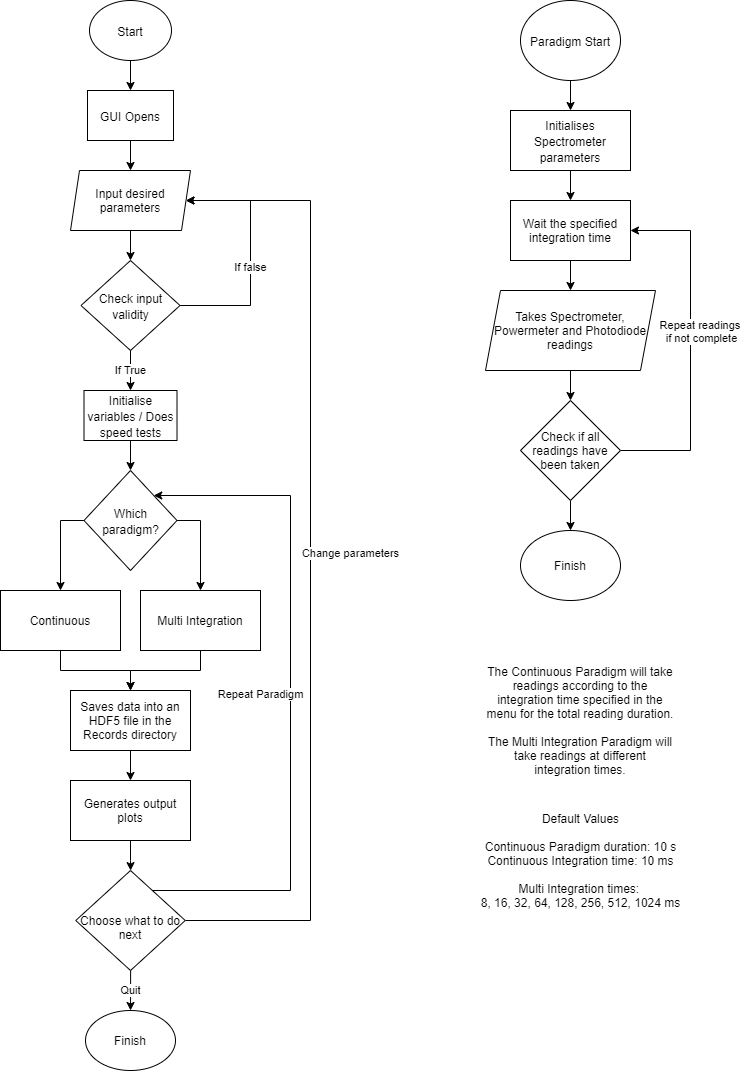

The diagram above was exported from draw.io. Its source (the exported page's mxGraphModel, read from the mxfile embedded in the PNG):
<mxGraphModel dx="1006" dy="717" grid="1" gridSize="10" guides="1" tooltips="1" connect="1" arrows="1" fold="1" page="1" pageScale="1" pageWidth="827" pageHeight="1169" math="0" shadow="0">
  <root>
    <mxCell id="WIyWlLk6GJQsqaUBKTNV-0" />
    <mxCell id="WIyWlLk6GJQsqaUBKTNV-1" parent="WIyWlLk6GJQsqaUBKTNV-0" />
    <mxCell id="7nk2zVYqSMHkn2CQ0LIG-0" value="&lt;font style=&quot;font-size: 12px&quot;&gt;Start&lt;/font&gt;" style="ellipse;whiteSpace=wrap;html=1;fontFamily=Helvetica;fontSize=14;" parent="WIyWlLk6GJQsqaUBKTNV-1" vertex="1">
      <mxGeometry x="119" y="40" width="82" height="60" as="geometry" />
    </mxCell>
    <mxCell id="7nk2zVYqSMHkn2CQ0LIG-1" value="&lt;font style=&quot;font-size: 12px&quot;&gt;GUI Opens&lt;/font&gt;" style="rounded=0;whiteSpace=wrap;html=1;fontFamily=Helvetica;fontSize=14;" parent="WIyWlLk6GJQsqaUBKTNV-1" vertex="1">
      <mxGeometry x="117" y="130" width="86" height="50" as="geometry" />
    </mxCell>
    <mxCell id="vujM9HZx0kzP3j4wfomY-12" value="If True" style="edgeStyle=orthogonalEdgeStyle;rounded=0;orthogonalLoop=1;jettySize=auto;html=1;exitX=0.5;exitY=1;exitDx=0;exitDy=0;entryX=0.5;entryY=0;entryDx=0;entryDy=0;fontFamily=Helvetica;" parent="WIyWlLk6GJQsqaUBKTNV-1" source="7nk2zVYqSMHkn2CQ0LIG-2" target="7nk2zVYqSMHkn2CQ0LIG-3" edge="1">
      <mxGeometry relative="1" as="geometry" />
    </mxCell>
    <mxCell id="Sz5qf_17Yp3J7ZoVMsmR-6" value="" style="edgeStyle=orthogonalEdgeStyle;rounded=0;orthogonalLoop=1;jettySize=auto;html=1;fontFamily=Helvetica;entryX=1;entryY=0.5;entryDx=0;entryDy=0;" edge="1" parent="WIyWlLk6GJQsqaUBKTNV-1" source="7nk2zVYqSMHkn2CQ0LIG-2" target="vujM9HZx0kzP3j4wfomY-0">
      <mxGeometry relative="1" as="geometry">
        <mxPoint x="280" y="250" as="targetPoint" />
        <Array as="points">
          <mxPoint x="280" y="345" />
          <mxPoint x="280" y="240" />
        </Array>
      </mxGeometry>
    </mxCell>
    <mxCell id="Sz5qf_17Yp3J7ZoVMsmR-7" value="If false" style="edgeLabel;html=1;align=center;verticalAlign=middle;resizable=0;points=[];fontFamily=Helvetica;" vertex="1" connectable="0" parent="Sz5qf_17Yp3J7ZoVMsmR-6">
      <mxGeometry x="-0.0942" y="1" relative="1" as="geometry">
        <mxPoint as="offset" />
      </mxGeometry>
    </mxCell>
    <mxCell id="7nk2zVYqSMHkn2CQ0LIG-2" value="&lt;font style=&quot;font-size: 12px&quot;&gt;Check input validity&lt;/font&gt;" style="rhombus;whiteSpace=wrap;html=1;fontFamily=Helvetica;fontSize=14;" parent="WIyWlLk6GJQsqaUBKTNV-1" vertex="1">
      <mxGeometry x="110.5" y="300" width="99" height="90" as="geometry" />
    </mxCell>
    <mxCell id="7nk2zVYqSMHkn2CQ0LIG-3" value="&lt;font style=&quot;font-size: 12px&quot;&gt;Initialise variables / Does speed tests&lt;/font&gt;" style="rounded=0;whiteSpace=wrap;html=1;fontFamily=Helvetica;fontSize=14;" parent="WIyWlLk6GJQsqaUBKTNV-1" vertex="1">
      <mxGeometry x="113.5" y="430" width="93" height="50" as="geometry" />
    </mxCell>
    <mxCell id="vujM9HZx0kzP3j4wfomY-5" style="edgeStyle=orthogonalEdgeStyle;rounded=0;orthogonalLoop=1;jettySize=auto;html=1;exitX=1;exitY=0.5;exitDx=0;exitDy=0;entryX=0.5;entryY=0;entryDx=0;entryDy=0;fontFamily=Helvetica;" parent="WIyWlLk6GJQsqaUBKTNV-1" source="7nk2zVYqSMHkn2CQ0LIG-4" target="vujM9HZx0kzP3j4wfomY-4" edge="1">
      <mxGeometry relative="1" as="geometry" />
    </mxCell>
    <mxCell id="vujM9HZx0kzP3j4wfomY-6" style="edgeStyle=orthogonalEdgeStyle;rounded=0;orthogonalLoop=1;jettySize=auto;html=1;exitX=0;exitY=0.5;exitDx=0;exitDy=0;entryX=0.5;entryY=0;entryDx=0;entryDy=0;fontFamily=Helvetica;" parent="WIyWlLk6GJQsqaUBKTNV-1" source="7nk2zVYqSMHkn2CQ0LIG-4" target="vujM9HZx0kzP3j4wfomY-2" edge="1">
      <mxGeometry relative="1" as="geometry" />
    </mxCell>
    <mxCell id="7nk2zVYqSMHkn2CQ0LIG-4" value="&lt;font style=&quot;font-size: 12px&quot;&gt;Which paradigm?&lt;/font&gt;" style="rhombus;whiteSpace=wrap;html=1;fontFamily=Helvetica;fontSize=14;" parent="WIyWlLk6GJQsqaUBKTNV-1" vertex="1">
      <mxGeometry x="113.5" y="510" width="93" height="100" as="geometry" />
    </mxCell>
    <mxCell id="7nk2zVYqSMHkn2CQ0LIG-5" value="" style="endArrow=classic;html=1;fontFamily=Helvetica;fontSize=14;exitX=0.5;exitY=1;exitDx=0;exitDy=0;entryX=0.5;entryY=0;entryDx=0;entryDy=0;" parent="WIyWlLk6GJQsqaUBKTNV-1" source="7nk2zVYqSMHkn2CQ0LIG-0" target="7nk2zVYqSMHkn2CQ0LIG-1" edge="1">
      <mxGeometry width="50" height="50" relative="1" as="geometry">
        <mxPoint x="390" y="360" as="sourcePoint" />
        <mxPoint x="390" y="400" as="targetPoint" />
      </mxGeometry>
    </mxCell>
    <mxCell id="7nk2zVYqSMHkn2CQ0LIG-6" value="" style="endArrow=classic;html=1;fontFamily=Helvetica;fontSize=14;exitX=0.5;exitY=1;exitDx=0;exitDy=0;entryX=0.5;entryY=0;entryDx=0;entryDy=0;" parent="WIyWlLk6GJQsqaUBKTNV-1" source="7nk2zVYqSMHkn2CQ0LIG-1" target="vujM9HZx0kzP3j4wfomY-0" edge="1">
      <mxGeometry width="50" height="50" relative="1" as="geometry">
        <mxPoint x="390" y="360" as="sourcePoint" />
        <mxPoint x="440" y="310" as="targetPoint" />
        <Array as="points" />
      </mxGeometry>
    </mxCell>
    <mxCell id="7nk2zVYqSMHkn2CQ0LIG-8" value="" style="endArrow=classic;html=1;fontFamily=Helvetica;fontSize=14;exitX=0.5;exitY=1;exitDx=0;exitDy=0;entryX=0.5;entryY=0;entryDx=0;entryDy=0;" parent="WIyWlLk6GJQsqaUBKTNV-1" source="7nk2zVYqSMHkn2CQ0LIG-3" target="7nk2zVYqSMHkn2CQ0LIG-4" edge="1">
      <mxGeometry width="50" height="50" relative="1" as="geometry">
        <mxPoint x="390" y="360" as="sourcePoint" />
        <mxPoint x="440" y="310" as="targetPoint" />
      </mxGeometry>
    </mxCell>
    <mxCell id="rjtzMpb2xEIZ-hVewIqh-3" value="" style="edgeStyle=orthogonalEdgeStyle;rounded=0;orthogonalLoop=1;jettySize=auto;html=1;fontFamily=Helvetica;" parent="WIyWlLk6GJQsqaUBKTNV-1" source="7nk2zVYqSMHkn2CQ0LIG-10" target="rjtzMpb2xEIZ-hVewIqh-2" edge="1">
      <mxGeometry relative="1" as="geometry" />
    </mxCell>
    <mxCell id="7nk2zVYqSMHkn2CQ0LIG-10" value="&lt;font style=&quot;font-size: 12px&quot;&gt;&lt;font&gt;Paradigm &lt;/font&gt;Start&lt;/font&gt;" style="ellipse;whiteSpace=wrap;html=1;fontFamily=Helvetica;fontSize=14;" parent="WIyWlLk6GJQsqaUBKTNV-1" vertex="1">
      <mxGeometry x="550" y="40" width="100" height="80" as="geometry" />
    </mxCell>
    <mxCell id="mcnjYewcI820tMaWe2QG-4" style="edgeStyle=orthogonalEdgeStyle;rounded=0;orthogonalLoop=1;jettySize=auto;html=1;exitX=0.5;exitY=1;exitDx=0;exitDy=0;entryX=0.5;entryY=0;entryDx=0;entryDy=0;fontFamily=Helvetica;" parent="WIyWlLk6GJQsqaUBKTNV-1" source="rjtzMpb2xEIZ-hVewIqh-2" target="mcnjYewcI820tMaWe2QG-2" edge="1">
      <mxGeometry relative="1" as="geometry" />
    </mxCell>
    <mxCell id="rjtzMpb2xEIZ-hVewIqh-2" value="&lt;font style=&quot;font-size: 12px&quot;&gt;Initialises Spectrometer parameters&lt;/font&gt;" style="whiteSpace=wrap;html=1;fontFamily=Helvetica;fontSize=14;" parent="WIyWlLk6GJQsqaUBKTNV-1" vertex="1">
      <mxGeometry x="540" y="150" width="120" height="60" as="geometry" />
    </mxCell>
    <mxCell id="vujM9HZx0kzP3j4wfomY-28" value="" style="edgeStyle=orthogonalEdgeStyle;rounded=0;orthogonalLoop=1;jettySize=auto;html=1;fontFamily=Helvetica;" parent="WIyWlLk6GJQsqaUBKTNV-1" source="rjtzMpb2xEIZ-hVewIqh-4" target="vujM9HZx0kzP3j4wfomY-27" edge="1">
      <mxGeometry relative="1" as="geometry" />
    </mxCell>
    <mxCell id="rjtzMpb2xEIZ-hVewIqh-4" value="&lt;font style=&quot;font-size: 12px&quot;&gt;Takes Spectrometer, Powermeter and Photodiode readings&lt;/font&gt;" style="shape=parallelogram;perimeter=parallelogramPerimeter;whiteSpace=wrap;html=1;fixedSize=1;size=15;fontFamily=Helvetica;" parent="WIyWlLk6GJQsqaUBKTNV-1" vertex="1">
      <mxGeometry x="515" y="330" width="170" height="80" as="geometry" />
    </mxCell>
    <mxCell id="vujM9HZx0kzP3j4wfomY-0" value="&lt;font&gt;Input desired parameters&lt;/font&gt;" style="shape=parallelogram;perimeter=parallelogramPerimeter;whiteSpace=wrap;html=1;fixedSize=1;size=9;fontFamily=Helvetica;" parent="WIyWlLk6GJQsqaUBKTNV-1" vertex="1">
      <mxGeometry x="100" y="210" width="120" height="60" as="geometry" />
    </mxCell>
    <mxCell id="vujM9HZx0kzP3j4wfomY-1" value="" style="endArrow=classic;html=1;exitX=0.5;exitY=1;exitDx=0;exitDy=0;entryX=0.5;entryY=0;entryDx=0;entryDy=0;fontFamily=Helvetica;" parent="WIyWlLk6GJQsqaUBKTNV-1" source="vujM9HZx0kzP3j4wfomY-0" target="7nk2zVYqSMHkn2CQ0LIG-2" edge="1">
      <mxGeometry width="50" height="50" relative="1" as="geometry">
        <mxPoint x="390" y="390" as="sourcePoint" />
        <mxPoint x="440" y="340" as="targetPoint" />
      </mxGeometry>
    </mxCell>
    <mxCell id="vujM9HZx0kzP3j4wfomY-9" style="edgeStyle=orthogonalEdgeStyle;rounded=0;orthogonalLoop=1;jettySize=auto;html=1;exitX=0.5;exitY=1;exitDx=0;exitDy=0;fontFamily=Helvetica;" parent="WIyWlLk6GJQsqaUBKTNV-1" source="vujM9HZx0kzP3j4wfomY-2" target="vujM9HZx0kzP3j4wfomY-7" edge="1">
      <mxGeometry relative="1" as="geometry" />
    </mxCell>
    <mxCell id="vujM9HZx0kzP3j4wfomY-2" value="&lt;font&gt;Continuous&lt;/font&gt;" style="rounded=0;whiteSpace=wrap;html=1;fontFamily=Helvetica;" parent="WIyWlLk6GJQsqaUBKTNV-1" vertex="1">
      <mxGeometry x="30" y="630" width="120" height="60" as="geometry" />
    </mxCell>
    <mxCell id="vujM9HZx0kzP3j4wfomY-10" style="edgeStyle=orthogonalEdgeStyle;rounded=0;orthogonalLoop=1;jettySize=auto;html=1;exitX=0.5;exitY=1;exitDx=0;exitDy=0;entryX=0.5;entryY=0;entryDx=0;entryDy=0;fontFamily=Helvetica;" parent="WIyWlLk6GJQsqaUBKTNV-1" source="vujM9HZx0kzP3j4wfomY-4" target="vujM9HZx0kzP3j4wfomY-7" edge="1">
      <mxGeometry relative="1" as="geometry" />
    </mxCell>
    <mxCell id="vujM9HZx0kzP3j4wfomY-4" value="&lt;font&gt;Multi Integration&lt;/font&gt;" style="rounded=0;whiteSpace=wrap;html=1;fontFamily=Helvetica;" parent="WIyWlLk6GJQsqaUBKTNV-1" vertex="1">
      <mxGeometry x="170" y="630" width="120" height="60" as="geometry" />
    </mxCell>
    <mxCell id="vujM9HZx0kzP3j4wfomY-16" value="" style="edgeStyle=orthogonalEdgeStyle;rounded=0;orthogonalLoop=1;jettySize=auto;html=1;fontFamily=Helvetica;" parent="WIyWlLk6GJQsqaUBKTNV-1" source="vujM9HZx0kzP3j4wfomY-7" target="vujM9HZx0kzP3j4wfomY-15" edge="1">
      <mxGeometry relative="1" as="geometry" />
    </mxCell>
    <mxCell id="vujM9HZx0kzP3j4wfomY-7" value="&lt;font&gt;Saves data into an HDF5 file in the Records directory&lt;/font&gt;" style="rounded=0;whiteSpace=wrap;html=1;fontFamily=Helvetica;" parent="WIyWlLk6GJQsqaUBKTNV-1" vertex="1">
      <mxGeometry x="100" y="730" width="120" height="60" as="geometry" />
    </mxCell>
    <mxCell id="vujM9HZx0kzP3j4wfomY-18" value="" style="edgeStyle=orthogonalEdgeStyle;rounded=0;orthogonalLoop=1;jettySize=auto;html=1;fontFamily=Helvetica;" parent="WIyWlLk6GJQsqaUBKTNV-1" source="vujM9HZx0kzP3j4wfomY-15" target="vujM9HZx0kzP3j4wfomY-17" edge="1">
      <mxGeometry relative="1" as="geometry" />
    </mxCell>
    <mxCell id="vujM9HZx0kzP3j4wfomY-15" value="&lt;font&gt;Generates output plots&lt;/font&gt;" style="rounded=0;whiteSpace=wrap;html=1;fontFamily=Helvetica;" parent="WIyWlLk6GJQsqaUBKTNV-1" vertex="1">
      <mxGeometry x="100" y="820" width="120" height="60" as="geometry" />
    </mxCell>
    <mxCell id="vujM9HZx0kzP3j4wfomY-19" value="Repeat Paradigm" style="edgeStyle=orthogonalEdgeStyle;rounded=0;orthogonalLoop=1;jettySize=auto;html=1;fontFamily=Helvetica;entryX=1;entryY=0;entryDx=0;entryDy=0;" parent="WIyWlLk6GJQsqaUBKTNV-1" source="vujM9HZx0kzP3j4wfomY-17" edge="1" target="7nk2zVYqSMHkn2CQ0LIG-4">
      <mxGeometry x="-0.0017" y="30" relative="1" as="geometry">
        <mxPoint x="320" y="540" as="targetPoint" />
        <Array as="points">
          <mxPoint x="320" y="930" />
          <mxPoint x="320" y="535" />
        </Array>
        <mxPoint as="offset" />
      </mxGeometry>
    </mxCell>
    <mxCell id="vujM9HZx0kzP3j4wfomY-23" value="Change parameters" style="edgeStyle=orthogonalEdgeStyle;rounded=0;orthogonalLoop=1;jettySize=auto;html=1;exitX=1;exitY=0.5;exitDx=0;exitDy=0;fontFamily=Helvetica;entryX=1;entryY=0.5;entryDx=0;entryDy=0;" parent="WIyWlLk6GJQsqaUBKTNV-1" source="vujM9HZx0kzP3j4wfomY-17" edge="1" target="vujM9HZx0kzP3j4wfomY-0">
      <mxGeometry x="0.0157" y="-40" relative="1" as="geometry">
        <mxPoint x="201" y="230" as="targetPoint" />
        <Array as="points">
          <mxPoint x="340" y="960" />
          <mxPoint x="340" y="240" />
        </Array>
        <mxPoint as="offset" />
      </mxGeometry>
    </mxCell>
    <mxCell id="vujM9HZx0kzP3j4wfomY-25" value="Quit" style="edgeStyle=orthogonalEdgeStyle;rounded=0;orthogonalLoop=1;jettySize=auto;html=1;fontFamily=Helvetica;" parent="WIyWlLk6GJQsqaUBKTNV-1" source="vujM9HZx0kzP3j4wfomY-17" target="vujM9HZx0kzP3j4wfomY-24" edge="1">
      <mxGeometry relative="1" as="geometry" />
    </mxCell>
    <mxCell id="vujM9HZx0kzP3j4wfomY-17" value="&lt;font&gt;&lt;br&gt;Choose what to do next&lt;/font&gt;" style="rhombus;whiteSpace=wrap;html=1;rounded=0;fontFamily=Helvetica;" parent="WIyWlLk6GJQsqaUBKTNV-1" vertex="1">
      <mxGeometry x="105.25" y="910" width="109.5" height="100" as="geometry" />
    </mxCell>
    <mxCell id="vujM9HZx0kzP3j4wfomY-24" value="&lt;font&gt;Finish&lt;/font&gt;" style="ellipse;whiteSpace=wrap;html=1;rounded=0;fontFamily=Helvetica;" parent="WIyWlLk6GJQsqaUBKTNV-1" vertex="1">
      <mxGeometry x="115" y="1050" width="90" height="60" as="geometry" />
    </mxCell>
    <mxCell id="vujM9HZx0kzP3j4wfomY-29" style="edgeStyle=orthogonalEdgeStyle;rounded=0;orthogonalLoop=1;jettySize=auto;html=1;exitX=1;exitY=0.5;exitDx=0;exitDy=0;entryX=1;entryY=0.5;entryDx=0;entryDy=0;fontFamily=Helvetica;" parent="WIyWlLk6GJQsqaUBKTNV-1" source="vujM9HZx0kzP3j4wfomY-27" target="mcnjYewcI820tMaWe2QG-2" edge="1">
      <mxGeometry relative="1" as="geometry">
        <mxPoint x="720" y="280" as="targetPoint" />
        <Array as="points">
          <mxPoint x="720" y="490" />
          <mxPoint x="720" y="270" />
        </Array>
      </mxGeometry>
    </mxCell>
    <mxCell id="vujM9HZx0kzP3j4wfomY-30" value="Repeat readings&amp;nbsp;&lt;br&gt;if not complete" style="edgeLabel;html=1;align=center;verticalAlign=middle;resizable=0;points=[];fontFamily=Helvetica;" parent="vujM9HZx0kzP3j4wfomY-29" vertex="1" connectable="0">
      <mxGeometry x="0.3106" y="1" relative="1" as="geometry">
        <mxPoint x="11" y="39" as="offset" />
      </mxGeometry>
    </mxCell>
    <mxCell id="vujM9HZx0kzP3j4wfomY-32" value="" style="edgeStyle=orthogonalEdgeStyle;rounded=0;orthogonalLoop=1;jettySize=auto;html=1;fontFamily=Helvetica;" parent="WIyWlLk6GJQsqaUBKTNV-1" source="vujM9HZx0kzP3j4wfomY-27" target="vujM9HZx0kzP3j4wfomY-31" edge="1">
      <mxGeometry relative="1" as="geometry" />
    </mxCell>
    <mxCell id="vujM9HZx0kzP3j4wfomY-27" value="&lt;font&gt;Check if all readings have been taken&lt;/font&gt;" style="rhombus;whiteSpace=wrap;html=1;fontFamily=Helvetica;" parent="WIyWlLk6GJQsqaUBKTNV-1" vertex="1">
      <mxGeometry x="550" y="440" width="100" height="100" as="geometry" />
    </mxCell>
    <mxCell id="vujM9HZx0kzP3j4wfomY-31" value="&lt;font&gt;Finish&lt;/font&gt;" style="ellipse;whiteSpace=wrap;html=1;fontFamily=Helvetica;" parent="WIyWlLk6GJQsqaUBKTNV-1" vertex="1">
      <mxGeometry x="550" y="570" width="100" height="70" as="geometry" />
    </mxCell>
    <mxCell id="mcnjYewcI820tMaWe2QG-3" value="" style="edgeStyle=orthogonalEdgeStyle;rounded=0;orthogonalLoop=1;jettySize=auto;html=1;fontFamily=Helvetica;" parent="WIyWlLk6GJQsqaUBKTNV-1" source="mcnjYewcI820tMaWe2QG-2" target="rjtzMpb2xEIZ-hVewIqh-4" edge="1">
      <mxGeometry relative="1" as="geometry" />
    </mxCell>
    <mxCell id="mcnjYewcI820tMaWe2QG-2" value="&lt;font&gt;Wait the specified integration time&lt;/font&gt;" style="rounded=0;whiteSpace=wrap;html=1;fontFamily=Helvetica;" parent="WIyWlLk6GJQsqaUBKTNV-1" vertex="1">
      <mxGeometry x="540" y="240" width="120" height="60" as="geometry" />
    </mxCell>
    <mxCell id="mcnjYewcI820tMaWe2QG-5" value="The Continuous Paradigm will take readings according to the integration time specified in the menu for the total reading duration.&lt;br&gt;&lt;br&gt;The Multi Integration Paradigm will take readings at different integration times." style="text;html=1;strokeColor=none;fillColor=none;align=center;verticalAlign=middle;whiteSpace=wrap;rounded=0;fontFamily=Helvetica;" parent="WIyWlLk6GJQsqaUBKTNV-1" vertex="1">
      <mxGeometry x="515" y="750" width="190" height="20" as="geometry" />
    </mxCell>
    <mxCell id="Sz5qf_17Yp3J7ZoVMsmR-8" value="Default Values&lt;br&gt;&lt;br&gt;Continuous Paradigm duration: 10 s&lt;br&gt;Continuous Integration time: 10 ms&lt;br&gt;&lt;br&gt;Multi Integration times:&amp;nbsp;&lt;br&gt;8, 16, 32, 64, 128, 256, 512, 1024 ms" style="text;html=1;align=center;verticalAlign=middle;resizable=0;points=[];autosize=1;fontFamily=Helvetica;" vertex="1" parent="WIyWlLk6GJQsqaUBKTNV-1">
      <mxGeometry x="505" y="850" width="210" height="100" as="geometry" />
    </mxCell>
  </root>
</mxGraphModel>